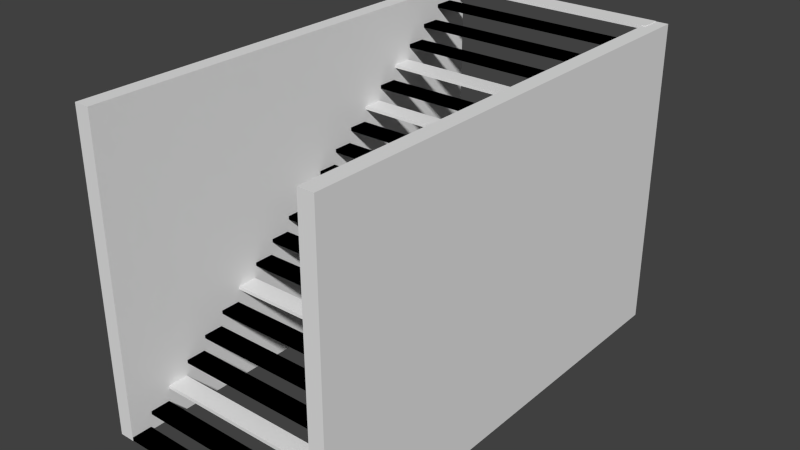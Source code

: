 # Source: 3x2Stairs.blend  (saved by Blender 2.73.0; exported with 4.5.12 LTS)
import bpy
from mathutils import Matrix  # noqa: F401  (used for matrix-valued properties, if any)

bpy.ops.wm.read_factory_settings(use_empty=True)
scene = bpy.context.scene
scene.name = 'Scene'

# ---- collections
col_collection_1 = bpy.data.collections.new('Collection 1'); scene.collection.children.link(col_collection_1)

# ---- world
world_world = bpy.data.worlds.new('World'); scene.world = world_world
world_world.color = (0.05088, 0.05088, 0.05088)
world_world.use_sun_shadow = False
world_world.sun_shadow_jitter_overblur = 0.0
world_world.cycles.sampling_method = 'MANUAL'
world_world.cycles.sample_map_resolution = 256

# ---- meshes
me_cube = bpy.data.meshes.new('Cube')
me_cube.from_pydata([(0.9052, -0.9511, 0.003477), (0.9052, 0.9575, 1.985), (-0.9052, 0.9575, 1.985), (-0.9052, -0.9511, 0.003477), (0.9052, -0.9592, 0.02161), (0.9052, 0.9494, 2.004), (-0.9052, 0.9494, 2.004), (-0.9052, -0.9592, 0.02161), (0.8784, -1.0, 0.0), (0.8784, 1.0, 0.0), (1.004, 1.0, 0.0), (1.004, -1.0, 0.0), (0.8784, -1.0, 2.0), (0.8784, 1.0, 2.0), (1.004, 1.0, 2.0), (1.004, -1.0, 2.0), (-0.8784, -1.0, 0.0), (-0.8784, 1.0, 0.0), (-1.004, 1.0, 0.0), (-1.004, -1.0, 0.0), (-0.8784, -1.0, 2.0), (-0.8784, 1.0, 2.0), (-1.004, 1.0, 2.0), (-1.004, -1.0, 2.0), (0.9052, 0.9972, 1.985), (-0.9052, 0.9972, 1.985), (0.9052, 0.9972, 2.004), (-0.9052, 0.9972, 2.004), (0.9052, -0.999, 0.003477), (-0.9052, -0.999, 0.003477), (0.9052, -0.999, 0.02161), (-0.9052, -0.999, 0.02161)], [], [(4, 0, 1, 5), (1, 2, 25, 24), (6, 2, 3, 7), (3, 0, 28, 29), (0, 3, 2, 1), (7, 4, 5, 6), (12, 13, 9, 8), (13, 14, 10, 9), (14, 15, 11, 10), (15, 12, 8, 11), (8, 9, 10, 11), (15, 14, 13, 12), (20, 16, 17, 21), (21, 17, 18, 22), (22, 18, 19, 23), (23, 19, 16, 20), (16, 19, 18, 17), (23, 20, 21, 22), (26, 24, 25, 27), (2, 6, 27, 25), (6, 5, 26, 27), (5, 1, 24, 26), (31, 29, 28, 30), (4, 7, 31, 30), (7, 3, 29, 31), (0, 4, 30, 28)])
me_cube.use_remesh_preserve_volume = False
me_cube.use_remesh_preserve_attributes = False
me_cube.use_mirror_vertex_groups = False
me_cube.update()
me_cube_001 = bpy.data.meshes.new('Cube.001')
me_cube_001.from_pydata([(7.0, -3.0, 0.0), (7.0, 3.0, 0.0), (8.0, 3.0, 0.0), (8.0, -3.0, 0.0), (7.0, -3.0, 2.0), (7.0, 3.0, 2.0), (8.0, 3.0, 2.0), (8.0, -3.0, 2.0), (-7.214, -2.997, 0.001858), (-7.214, -2.741, 0.001858), (7.214, -2.741, 0.001858), (7.214, -2.997, 0.001858), (-7.214, -2.997, 0.02373), (-7.214, -2.741, 0.02373), (7.214, -2.741, 0.02373), (7.214, -2.997, 0.02373), (-7.0, -3.0, 0.0), (-7.0, 3.0, 0.0), (-8.0, 3.0, 0.0), (-8.0, -3.0, 0.0), (-7.0, -3.0, 2.0), (-7.0, 3.0, 2.0), (-8.0, 3.0, 2.0), (-8.0, -3.0, 2.0), (7.214, -2.997, 0.001858), (7.214, -2.741, 0.001858), (-7.214, -2.741, 0.001858), (-7.214, -2.997, 0.001858), (7.214, -2.997, 0.02373), (7.214, -2.741, 0.02373), (-7.214, -2.741, 0.02373), (-7.214, -2.997, 0.02373), (-7.214, -2.71, 0.1009), (-7.214, -2.454, 0.1009), (7.214, -2.454, 0.1009), (7.214, -2.71, 0.1009), (-7.214, -2.71, 0.1227), (-7.214, -2.454, 0.1227), (7.214, -2.454, 0.1227), (7.214, -2.71, 0.1227), (7.214, -2.71, 0.1009), (7.214, -2.454, 0.1009), (-7.214, -2.454, 0.1009), (-7.214, -2.71, 0.1009), (7.214, -2.71, 0.1227), (7.214, -2.454, 0.1227), (-7.214, -2.454, 0.1227), (-7.214, -2.71, 0.1227), (7.214, -2.424, 0.1999), (7.214, -2.167, 0.1999), (-7.214, -2.167, 0.1999), (-7.214, -2.424, 0.1999), (7.214, -2.424, 0.2217), (7.214, -2.167, 0.2217), (-7.214, -2.167, 0.2217), (-7.214, -2.424, 0.2217), (-7.214, -2.137, 0.2989), (-7.214, -1.881, 0.2989), (7.214, -1.881, 0.2989), (7.214, -2.137, 0.2989), (-7.214, -2.137, 0.3207), (-7.214, -1.881, 0.3207), (7.214, -1.881, 0.3207), (7.214, -2.137, 0.3207), (7.214, -2.137, 0.2989), (7.214, -1.881, 0.2989), (-7.214, -1.881, 0.2989), (-7.214, -2.137, 0.2989), (7.214, -2.137, 0.3207), (7.214, -1.881, 0.3207), (-7.214, -1.881, 0.3207), (-7.214, -2.137, 0.3207), (-7.214, -1.851, 0.3979), (-7.214, -1.594, 0.3979), (7.214, -1.594, 0.3979), (7.214, -1.851, 0.3979), (-7.214, -1.851, 0.4197), (-7.214, -1.594, 0.4197), (7.214, -1.594, 0.4197), (7.214, -1.851, 0.4197), (7.214, -1.851, 0.3979), (7.214, -1.594, 0.3979), (-7.214, -1.594, 0.3979), (-7.214, -1.851, 0.3979), (7.214, -1.851, 0.4197), (7.214, -1.594, 0.4197), (-7.214, -1.594, 0.4197), (-7.214, -1.851, 0.4197), (-7.214, -1.564, 0.4969), (-7.214, -1.308, 0.4969), (7.214, -1.308, 0.4969), (7.214, -1.564, 0.4969), (-7.214, -1.564, 0.5187), (-7.214, -1.308, 0.5187), (7.214, -1.308, 0.5187), (7.214, -1.564, 0.5187), (7.214, -1.564, 0.4969), (7.214, -1.308, 0.4969), (-7.214, -1.308, 0.4969), (-7.214, -1.564, 0.4969), (7.214, -1.564, 0.5187), (7.214, -1.308, 0.5187), (-7.214, -1.308, 0.5187), (-7.214, -1.564, 0.5187), (7.214, -1.277, 0.5959), (7.214, -1.021, 0.5959), (-7.214, -1.021, 0.5959), (-7.214, -1.277, 0.5959), (7.214, -1.277, 0.6177), (7.214, -1.021, 0.6177), (-7.214, -1.021, 0.6177), (-7.214, -1.277, 0.6177), (-7.214, -0.9909, 0.6949), (-7.214, -0.7346, 0.6949), (7.214, -0.7346, 0.6949), (7.214, -0.9909, 0.6949), (-7.214, -0.9909, 0.7167), (-7.214, -0.7346, 0.7167), (7.214, -0.7346, 0.7167), (7.214, -0.9909, 0.7167), (7.214, -0.9909, 0.6949), (7.214, -0.7346, 0.6949), (-7.214, -0.7346, 0.6949), (-7.214, -0.9909, 0.6949), (7.214, -0.9909, 0.7167), (7.214, -0.7346, 0.7167), (-7.214, -0.7346, 0.7167), (-7.214, -0.9909, 0.7167), (-7.214, -0.7043, 0.7939), (-7.214, -0.448, 0.7939), (7.214, -0.448, 0.7939), (7.214, -0.7043, 0.7939), (-7.214, -0.7043, 0.8158), (-7.214, -0.448, 0.8158), (7.214, -0.448, 0.8158), (7.214, -0.7043, 0.8158), (7.214, -0.7043, 0.7939), (7.214, -0.448, 0.7939), (-7.214, -0.448, 0.7939), (-7.214, -0.7043, 0.7939), (7.214, -0.7043, 0.8158), (7.214, -0.448, 0.8158), (-7.214, -0.448, 0.8158), (-7.214, -0.7043, 0.8158), (-7.214, -0.4177, 0.8929), (-7.214, -0.1614, 0.8929), (7.214, -0.1614, 0.8929), (7.214, -0.4177, 0.8929), (-7.214, -0.4177, 0.9148), (-7.214, -0.1614, 0.9148), (7.214, -0.1614, 0.9148), (7.214, -0.4177, 0.9148), (7.214, -0.4177, 0.8929), (7.214, -0.1614, 0.8929), (-7.214, -0.1614, 0.8929), (-7.214, -0.4177, 0.8929), (7.214, -0.4177, 0.9148), (7.214, -0.1614, 0.9148), (-7.214, -0.1614, 0.9148), (-7.214, -0.4177, 0.9148), (7.214, -0.1311, 0.9919), (7.214, 0.1252, 0.9919), (-7.214, 0.1252, 0.9919), (-7.214, -0.1311, 0.9919), (7.214, -0.1311, 1.014), (7.214, 0.1252, 1.014), (-7.214, 0.1252, 1.014), (-7.214, -0.1311, 1.014), (-7.214, 0.1554, 1.091), (-7.214, 0.4118, 1.091), (7.214, 0.4118, 1.091), (7.214, 0.1554, 1.091), (-7.214, 0.1554, 1.113), (-7.214, 0.4118, 1.113), (7.214, 0.4118, 1.113), (7.214, 0.1554, 1.113), (7.214, 0.1554, 1.091), (7.214, 0.4118, 1.091), (-7.214, 0.4118, 1.091), (-7.214, 0.1554, 1.091), (7.214, 0.1554, 1.113), (7.214, 0.4118, 1.113), (-7.214, 0.4118, 1.113), (-7.214, 0.1554, 1.113), (-7.214, 0.442, 1.19), (-7.214, 0.6983, 1.19), (7.214, 0.6983, 1.19), (7.214, 0.442, 1.19), (-7.214, 0.442, 1.212), (-7.214, 0.6983, 1.212), (7.214, 0.6983, 1.212), (7.214, 0.442, 1.212), (7.214, 0.442, 1.19), (7.214, 0.6983, 1.19), (-7.214, 0.6983, 1.19), (-7.214, 0.442, 1.19), (7.214, 0.442, 1.212), (7.214, 0.6983, 1.212), (-7.214, 0.6983, 1.212), (-7.214, 0.442, 1.212), (-7.214, 0.7286, 1.289), (-7.214, 0.9849, 1.289), (7.214, 0.9849, 1.289), (7.214, 0.7286, 1.289), (-7.214, 0.7286, 1.311), (-7.214, 0.9849, 1.311), (7.214, 0.9849, 1.311), (7.214, 0.7286, 1.311), (7.214, 0.7286, 1.289), (7.214, 0.9849, 1.289), (-7.214, 0.9849, 1.289), (-7.214, 0.7286, 1.289), (7.214, 0.7286, 1.311), (7.214, 0.9849, 1.311), (-7.214, 0.9849, 1.311), (-7.214, 0.7286, 1.311), (7.214, 1.015, 1.388), (7.214, 1.272, 1.388), (-7.214, 1.272, 1.388), (-7.214, 1.015, 1.388), (7.214, 1.015, 1.41), (7.214, 1.272, 1.41), (-7.214, 1.272, 1.41), (-7.214, 1.015, 1.41), (-7.214, 1.302, 1.487), (-7.214, 1.558, 1.487), (7.214, 1.558, 1.487), (7.214, 1.302, 1.487), (-7.214, 1.302, 1.509), (-7.214, 1.558, 1.509), (7.214, 1.558, 1.509), (7.214, 1.302, 1.509), (7.214, 1.302, 1.487), (7.214, 1.558, 1.487), (-7.214, 1.558, 1.487), (-7.214, 1.302, 1.487), (7.214, 1.302, 1.509), (7.214, 1.558, 1.509), (-7.214, 1.558, 1.509), (-7.214, 1.302, 1.509), (7.214, 1.588, 1.586), (7.214, 1.845, 1.586), (-7.214, 1.845, 1.586), (-7.214, 1.588, 1.586), (7.214, 1.588, 1.608), (7.214, 1.845, 1.608), (-7.214, 1.845, 1.608), (-7.214, 1.588, 1.608), (-7.214, 1.875, 1.685), (-7.214, 2.131, 1.685), (7.214, 2.131, 1.685), (7.214, 1.875, 1.685), (-7.214, 1.875, 1.707), (-7.214, 2.131, 1.707), (7.214, 2.131, 1.707), (7.214, 1.875, 1.707), (7.214, 1.875, 1.685), (7.214, 2.131, 1.685), (-7.214, 2.131, 1.685), (-7.214, 1.875, 1.685), (7.214, 1.875, 1.707), (7.214, 2.131, 1.707), (-7.214, 2.131, 1.707), (-7.214, 1.875, 1.707), (-7.214, 2.162, 1.784), (-7.214, 2.418, 1.784), (7.214, 2.418, 1.784), (7.214, 2.162, 1.784), (-7.214, 2.162, 1.806), (-7.214, 2.418, 1.806), (7.214, 2.418, 1.806), (7.214, 2.162, 1.806), (7.214, 2.162, 1.784), (7.214, 2.418, 1.784), (-7.214, 2.418, 1.784), (-7.214, 2.162, 1.784), (7.214, 2.162, 1.806), (7.214, 2.418, 1.806), (-7.214, 2.418, 1.806), (-7.214, 2.162, 1.806), (-7.214, 2.448, 1.883), (-7.214, 2.704, 1.883), (7.214, 2.704, 1.883), (7.214, 2.448, 1.883), (-7.214, 2.448, 1.905), (-7.214, 2.704, 1.905), (7.214, 2.704, 1.905), (7.214, 2.448, 1.905), (7.214, 2.448, 1.883), (7.214, 2.704, 1.883), (-7.214, 2.704, 1.883), (-7.214, 2.448, 1.883), (7.214, 2.448, 1.905), (7.214, 2.704, 1.905), (-7.214, 2.704, 1.905), (-7.214, 2.448, 1.905), (7.214, 2.735, 1.982), (7.214, 2.991, 1.982), (-7.214, 2.991, 1.982), (-7.214, 2.735, 1.982), (7.214, 2.735, 2.004), (7.214, 2.991, 2.004), (-7.214, 2.991, 2.004), (-7.214, 2.735, 2.004)], [], [(4, 5, 1, 0), (5, 6, 2, 1), (6, 7, 3, 2), (7, 4, 0, 3), (0, 1, 2, 3), (7, 6, 5, 4), (12, 13, 9, 8), (13, 14, 10, 9), (14, 15, 11, 10), (15, 12, 8, 11), (8, 9, 10, 11), (15, 14, 13, 12), (20, 16, 17, 21), (21, 17, 18, 22), (22, 18, 19, 23), (23, 19, 16, 20), (16, 19, 18, 17), (23, 20, 21, 22), (28, 24, 25, 29), (29, 25, 26, 30), (30, 26, 27, 31), (31, 27, 24, 28), (24, 27, 26, 25), (31, 28, 29, 30), (36, 37, 33, 32), (37, 38, 34, 33), (38, 39, 35, 34), (39, 36, 32, 35), (32, 33, 34, 35), (39, 38, 37, 36), (44, 40, 41, 45), (45, 41, 42, 46), (46, 42, 43, 47), (47, 43, 40, 44), (40, 43, 42, 41), (47, 44, 45, 46), (52, 48, 49, 53), (53, 49, 50, 54), (54, 50, 51, 55), (55, 51, 48, 52), (48, 51, 50, 49), (55, 52, 53, 54), (60, 61, 57, 56), (61, 62, 58, 57), (62, 63, 59, 58), (63, 60, 56, 59), (56, 57, 58, 59), (63, 62, 61, 60), (68, 64, 65, 69), (69, 65, 66, 70), (70, 66, 67, 71), (71, 67, 64, 68), (64, 67, 66, 65), (71, 68, 69, 70), (76, 77, 73, 72), (77, 78, 74, 73), (78, 79, 75, 74), (79, 76, 72, 75), (72, 73, 74, 75), (79, 78, 77, 76), (84, 80, 81, 85), (85, 81, 82, 86), (86, 82, 83, 87), (87, 83, 80, 84), (80, 83, 82, 81), (87, 84, 85, 86), (92, 93, 89, 88), (93, 94, 90, 89), (94, 95, 91, 90), (95, 92, 88, 91), (88, 89, 90, 91), (95, 94, 93, 92), (100, 96, 97, 101), (101, 97, 98, 102), (102, 98, 99, 103), (103, 99, 96, 100), (96, 99, 98, 97), (103, 100, 101, 102), (108, 104, 105, 109), (109, 105, 106, 110), (110, 106, 107, 111), (111, 107, 104, 108), (104, 107, 106, 105), (111, 108, 109, 110), (116, 117, 113, 112), (117, 118, 114, 113), (118, 119, 115, 114), (119, 116, 112, 115), (112, 113, 114, 115), (119, 118, 117, 116), (124, 120, 121, 125), (125, 121, 122, 126), (126, 122, 123, 127), (127, 123, 120, 124), (120, 123, 122, 121), (127, 124, 125, 126), (132, 133, 129, 128), (133, 134, 130, 129), (134, 135, 131, 130), (135, 132, 128, 131), (128, 129, 130, 131), (135, 134, 133, 132), (140, 136, 137, 141), (141, 137, 138, 142), (142, 138, 139, 143), (143, 139, 136, 140), (136, 139, 138, 137), (143, 140, 141, 142), (148, 149, 145, 144), (149, 150, 146, 145), (150, 151, 147, 146), (151, 148, 144, 147), (144, 145, 146, 147), (151, 150, 149, 148), (156, 152, 153, 157), (157, 153, 154, 158), (158, 154, 155, 159), (159, 155, 152, 156), (152, 155, 154, 153), (159, 156, 157, 158), (164, 160, 161, 165), (165, 161, 162, 166), (166, 162, 163, 167), (167, 163, 160, 164), (160, 163, 162, 161), (167, 164, 165, 166), (172, 173, 169, 168), (173, 174, 170, 169), (174, 175, 171, 170), (175, 172, 168, 171), (168, 169, 170, 171), (175, 174, 173, 172), (180, 176, 177, 181), (181, 177, 178, 182), (182, 178, 179, 183), (183, 179, 176, 180), (176, 179, 178, 177), (183, 180, 181, 182), (188, 189, 185, 184), (189, 190, 186, 185), (190, 191, 187, 186), (191, 188, 184, 187), (184, 185, 186, 187), (191, 190, 189, 188), (196, 192, 193, 197), (197, 193, 194, 198), (198, 194, 195, 199), (199, 195, 192, 196), (192, 195, 194, 193), (199, 196, 197, 198), (204, 205, 201, 200), (205, 206, 202, 201), (206, 207, 203, 202), (207, 204, 200, 203), (200, 201, 202, 203), (207, 206, 205, 204), (212, 208, 209, 213), (213, 209, 210, 214), (214, 210, 211, 215), (215, 211, 208, 212), (208, 211, 210, 209), (215, 212, 213, 214), (220, 216, 217, 221), (221, 217, 218, 222), (222, 218, 219, 223), (223, 219, 216, 220), (216, 219, 218, 217), (223, 220, 221, 222), (228, 229, 225, 224), (229, 230, 226, 225), (230, 231, 227, 226), (231, 228, 224, 227), (224, 225, 226, 227), (231, 230, 229, 228), (236, 232, 233, 237), (237, 233, 234, 238), (238, 234, 235, 239), (239, 235, 232, 236), (232, 235, 234, 233), (239, 236, 237, 238), (244, 240, 241, 245), (245, 241, 242, 246), (246, 242, 243, 247), (247, 243, 240, 244), (240, 243, 242, 241), (247, 244, 245, 246), (252, 253, 249, 248), (253, 254, 250, 249), (254, 255, 251, 250), (255, 252, 248, 251), (248, 249, 250, 251), (255, 254, 253, 252), (260, 256, 257, 261), (261, 257, 258, 262), (262, 258, 259, 263), (263, 259, 256, 260), (256, 259, 258, 257), (263, 260, 261, 262), (268, 269, 265, 264), (269, 270, 266, 265), (270, 271, 267, 266), (271, 268, 264, 267), (264, 265, 266, 267), (271, 270, 269, 268), (276, 272, 273, 277), (277, 273, 274, 278), (278, 274, 275, 279), (279, 275, 272, 276), (272, 275, 274, 273), (279, 276, 277, 278), (284, 285, 281, 280), (285, 286, 282, 281), (286, 287, 283, 282), (287, 284, 280, 283), (280, 281, 282, 283), (287, 286, 285, 284), (292, 288, 289, 293), (293, 289, 290, 294), (294, 290, 291, 295), (295, 291, 288, 292), (288, 291, 290, 289), (295, 292, 293, 294), (300, 296, 297, 301), (301, 297, 298, 302), (302, 298, 299, 303), (303, 299, 296, 300), (296, 299, 298, 297), (303, 300, 301, 302)])
me_cube_001.use_remesh_preserve_volume = False
me_cube_001.use_remesh_preserve_attributes = False
me_cube_001.use_mirror_vertex_groups = False
me_cube_001.update()

# ---- objects
ob_ucx_3x2stairs = bpy.data.objects.new('UCX_3x2Stairs', me_cube)
ob_3x2stairs = bpy.data.objects.new('3x2Stairs', me_cube_001)

# ---- transforms, parenting, visibility, modifiers, constraints
ob_ucx_3x2stairs.location = (0.0, 0.0, 0.0)
ob_ucx_3x2stairs.scale = (159.4, 300.0, 200.0)
ob_ucx_3x2stairs.hide_render = True
ob_ucx_3x2stairs.lineart.crease_threshold = 0.0
ob_3x2stairs.location = (0.0, 0.0, 0.0)
ob_3x2stairs.scale = (20.0, 100.0, 200.0)
ob_3x2stairs.lineart.crease_threshold = 0.0

# ---- collection membership
col_collection_1.objects.link(ob_ucx_3x2stairs)
col_collection_1.objects.link(ob_3x2stairs)

# ---- scene / render settings (as saved in the file)
scene.frame_start = 1; scene.frame_end = 250; scene.frame_set(1)
scene.render.engine = 'BLENDER_EEVEE_NEXT'
scene.render.resolution_percentage = 50
scene.render.dither_intensity = 0.0
scene.cycles.use_denoising = False
scene.cycles.samples = 10
scene.cycles.sampling_pattern = 'TABULATED_SOBOL'
scene.cycles.light_sampling_threshold = 0.0
scene.cycles.use_adaptive_sampling = False
scene.cycles.use_light_tree = False
scene.cycles.blur_glossy = 0.0
scene.cycles.pixel_filter_type = 'GAUSSIAN'
scene.cycles.sample_clamp_indirect = 0.0
scene.view_settings.view_transform = 'Standard'
bpy.context.view_layer.update()

# ---- added for rendering (the .blend has no active camera and no usable light): camera, sun
cam_auto = bpy.data.cameras.new('AutoCamera')
cam_auto.lens = 50.0
cam_auto.sensor_width = 36.0
cam_auto.clip_end = 12816.5
ob_auto_camera = bpy.data.objects.new('AutoCamera', cam_auto)
scene.collection.objects.link(ob_auto_camera)
ob_auto_camera.location = (730.287, -876.344, 784.608)
ob_auto_camera.rotation_euler = (1.09748, -7.21219e-08, 0.694738)
scene.camera = ob_auto_camera
light_auto_sun = bpy.data.lights.new('AutoSun', 'SUN')
light_auto_sun.energy = 3.0
light_auto_sun.angle = 0.0523599
ob_auto_sun = bpy.data.objects.new('AutoSun', light_auto_sun)
scene.collection.objects.link(ob_auto_sun)
ob_auto_sun.rotation_euler = (0.872665, 0.174533, 0.523599)
bpy.context.view_layer.update()

